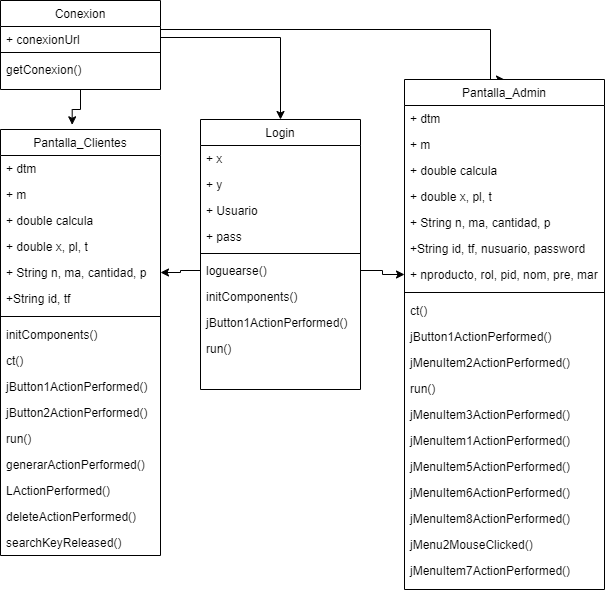

The diagram above was exported from draw.io. Its source (the exported page's mxGraphModel, read from the mxfile embedded in the PNG):
<mxGraphModel dx="1248" dy="647" grid="1" gridSize="10" guides="1" tooltips="1" connect="1" arrows="1" fold="1" page="1" pageScale="1" pageWidth="827" pageHeight="1169" math="0" shadow="0">
  <root>
    <mxCell id="WIyWlLk6GJQsqaUBKTNV-0" />
    <mxCell id="WIyWlLk6GJQsqaUBKTNV-1" parent="WIyWlLk6GJQsqaUBKTNV-0" />
    <mxCell id="zkfFHV4jXpPFQw0GAbJ--17" value="Login" style="swimlane;fontStyle=0;align=center;verticalAlign=top;childLayout=stackLayout;horizontal=1;startSize=26;horizontalStack=0;resizeParent=1;resizeLast=0;collapsible=1;marginBottom=0;rounded=0;shadow=0;strokeWidth=1;" parent="WIyWlLk6GJQsqaUBKTNV-1" vertex="1">
      <mxGeometry x="210" y="200" width="160" height="270" as="geometry">
        <mxRectangle x="550" y="140" width="160" height="26" as="alternateBounds" />
      </mxGeometry>
    </mxCell>
    <mxCell id="zkfFHV4jXpPFQw0GAbJ--18" value="+ x" style="text;align=left;verticalAlign=top;spacingLeft=4;spacingRight=4;overflow=hidden;rotatable=0;points=[[0,0.5],[1,0.5]];portConstraint=eastwest;" parent="zkfFHV4jXpPFQw0GAbJ--17" vertex="1">
      <mxGeometry y="26" width="160" height="26" as="geometry" />
    </mxCell>
    <mxCell id="zkfFHV4jXpPFQw0GAbJ--19" value="+ y" style="text;align=left;verticalAlign=top;spacingLeft=4;spacingRight=4;overflow=hidden;rotatable=0;points=[[0,0.5],[1,0.5]];portConstraint=eastwest;rounded=0;shadow=0;html=0;" parent="zkfFHV4jXpPFQw0GAbJ--17" vertex="1">
      <mxGeometry y="52" width="160" height="26" as="geometry" />
    </mxCell>
    <mxCell id="zkfFHV4jXpPFQw0GAbJ--20" value="+ Usuario" style="text;align=left;verticalAlign=top;spacingLeft=4;spacingRight=4;overflow=hidden;rotatable=0;points=[[0,0.5],[1,0.5]];portConstraint=eastwest;rounded=0;shadow=0;html=0;" parent="zkfFHV4jXpPFQw0GAbJ--17" vertex="1">
      <mxGeometry y="78" width="160" height="26" as="geometry" />
    </mxCell>
    <mxCell id="zkfFHV4jXpPFQw0GAbJ--21" value="+ pass" style="text;align=left;verticalAlign=top;spacingLeft=4;spacingRight=4;overflow=hidden;rotatable=0;points=[[0,0.5],[1,0.5]];portConstraint=eastwest;rounded=0;shadow=0;html=0;" parent="zkfFHV4jXpPFQw0GAbJ--17" vertex="1">
      <mxGeometry y="104" width="160" height="26" as="geometry" />
    </mxCell>
    <mxCell id="zkfFHV4jXpPFQw0GAbJ--23" value="" style="line;html=1;strokeWidth=1;align=left;verticalAlign=middle;spacingTop=-1;spacingLeft=3;spacingRight=3;rotatable=0;labelPosition=right;points=[];portConstraint=eastwest;" parent="zkfFHV4jXpPFQw0GAbJ--17" vertex="1">
      <mxGeometry y="130" width="160" height="8" as="geometry" />
    </mxCell>
    <mxCell id="zkfFHV4jXpPFQw0GAbJ--24" value="loguearse()" style="text;align=left;verticalAlign=top;spacingLeft=4;spacingRight=4;overflow=hidden;rotatable=0;points=[[0,0.5],[1,0.5]];portConstraint=eastwest;" parent="zkfFHV4jXpPFQw0GAbJ--17" vertex="1">
      <mxGeometry y="138" width="160" height="26" as="geometry" />
    </mxCell>
    <mxCell id="zkfFHV4jXpPFQw0GAbJ--25" value="initComponents()&#10;" style="text;align=left;verticalAlign=top;spacingLeft=4;spacingRight=4;overflow=hidden;rotatable=0;points=[[0,0.5],[1,0.5]];portConstraint=eastwest;" parent="zkfFHV4jXpPFQw0GAbJ--17" vertex="1">
      <mxGeometry y="164" width="160" height="26" as="geometry" />
    </mxCell>
    <mxCell id="URTkNKSOYMQfxNPfLj9s-17" value="jButton1ActionPerformed()&#10;&#10;run()" style="text;align=left;verticalAlign=top;spacingLeft=4;spacingRight=4;overflow=hidden;rotatable=0;points=[[0,0.5],[1,0.5]];portConstraint=eastwest;" vertex="1" parent="zkfFHV4jXpPFQw0GAbJ--17">
      <mxGeometry y="190" width="160" height="26" as="geometry" />
    </mxCell>
    <mxCell id="URTkNKSOYMQfxNPfLj9s-27" value="run()" style="text;align=left;verticalAlign=top;spacingLeft=4;spacingRight=4;overflow=hidden;rotatable=0;points=[[0,0.5],[1,0.5]];portConstraint=eastwest;" vertex="1" parent="zkfFHV4jXpPFQw0GAbJ--17">
      <mxGeometry y="216" width="160" height="26" as="geometry" />
    </mxCell>
    <mxCell id="URTkNKSOYMQfxNPfLj9s-51" style="edgeStyle=orthogonalEdgeStyle;rounded=0;orthogonalLoop=1;jettySize=auto;html=1;entryX=0.448;entryY=-0.011;entryDx=0;entryDy=0;entryPerimeter=0;" edge="1" parent="WIyWlLk6GJQsqaUBKTNV-1" source="URTkNKSOYMQfxNPfLj9s-0" target="URTkNKSOYMQfxNPfLj9s-28">
      <mxGeometry relative="1" as="geometry" />
    </mxCell>
    <mxCell id="URTkNKSOYMQfxNPfLj9s-73" style="edgeStyle=orthogonalEdgeStyle;rounded=0;orthogonalLoop=1;jettySize=auto;html=1;entryX=0.5;entryY=0;entryDx=0;entryDy=0;" edge="1" parent="WIyWlLk6GJQsqaUBKTNV-1" source="URTkNKSOYMQfxNPfLj9s-0" target="URTkNKSOYMQfxNPfLj9s-53">
      <mxGeometry relative="1" as="geometry">
        <Array as="points">
          <mxPoint x="500" y="110" />
        </Array>
      </mxGeometry>
    </mxCell>
    <mxCell id="URTkNKSOYMQfxNPfLj9s-0" value="Conexion" style="swimlane;fontStyle=0;align=center;verticalAlign=top;childLayout=stackLayout;horizontal=1;startSize=26;horizontalStack=0;resizeParent=1;resizeLast=0;collapsible=1;marginBottom=0;rounded=0;shadow=0;strokeWidth=1;" vertex="1" parent="WIyWlLk6GJQsqaUBKTNV-1">
      <mxGeometry x="10" y="81" width="160" height="89" as="geometry">
        <mxRectangle x="550" y="140" width="160" height="26" as="alternateBounds" />
      </mxGeometry>
    </mxCell>
    <mxCell id="URTkNKSOYMQfxNPfLj9s-1" value="+ conexionUrl" style="text;align=left;verticalAlign=top;spacingLeft=4;spacingRight=4;overflow=hidden;rotatable=0;points=[[0,0.5],[1,0.5]];portConstraint=eastwest;" vertex="1" parent="URTkNKSOYMQfxNPfLj9s-0">
      <mxGeometry y="26" width="160" height="22" as="geometry" />
    </mxCell>
    <mxCell id="URTkNKSOYMQfxNPfLj9s-6" value="" style="line;html=1;strokeWidth=1;align=left;verticalAlign=middle;spacingTop=-1;spacingLeft=3;spacingRight=3;rotatable=0;labelPosition=right;points=[];portConstraint=eastwest;" vertex="1" parent="URTkNKSOYMQfxNPfLj9s-0">
      <mxGeometry y="48" width="160" height="8" as="geometry" />
    </mxCell>
    <mxCell id="URTkNKSOYMQfxNPfLj9s-7" value="getConexion()" style="text;align=left;verticalAlign=top;spacingLeft=4;spacingRight=4;overflow=hidden;rotatable=0;points=[[0,0.5],[1,0.5]];portConstraint=eastwest;" vertex="1" parent="URTkNKSOYMQfxNPfLj9s-0">
      <mxGeometry y="56" width="160" height="26" as="geometry" />
    </mxCell>
    <mxCell id="URTkNKSOYMQfxNPfLj9s-28" value="Pantalla_Clientes" style="swimlane;fontStyle=0;align=center;verticalAlign=top;childLayout=stackLayout;horizontal=1;startSize=26;horizontalStack=0;resizeParent=1;resizeLast=0;collapsible=1;marginBottom=0;rounded=0;shadow=0;strokeWidth=1;" vertex="1" parent="WIyWlLk6GJQsqaUBKTNV-1">
      <mxGeometry x="10" y="210" width="160" height="426" as="geometry">
        <mxRectangle x="550" y="140" width="160" height="26" as="alternateBounds" />
      </mxGeometry>
    </mxCell>
    <mxCell id="URTkNKSOYMQfxNPfLj9s-29" value="+ dtm" style="text;align=left;verticalAlign=top;spacingLeft=4;spacingRight=4;overflow=hidden;rotatable=0;points=[[0,0.5],[1,0.5]];portConstraint=eastwest;" vertex="1" parent="URTkNKSOYMQfxNPfLj9s-28">
      <mxGeometry y="26" width="160" height="26" as="geometry" />
    </mxCell>
    <mxCell id="URTkNKSOYMQfxNPfLj9s-30" value="+ m" style="text;align=left;verticalAlign=top;spacingLeft=4;spacingRight=4;overflow=hidden;rotatable=0;points=[[0,0.5],[1,0.5]];portConstraint=eastwest;rounded=0;shadow=0;html=0;" vertex="1" parent="URTkNKSOYMQfxNPfLj9s-28">
      <mxGeometry y="52" width="160" height="26" as="geometry" />
    </mxCell>
    <mxCell id="URTkNKSOYMQfxNPfLj9s-31" value="+ double calcula" style="text;align=left;verticalAlign=top;spacingLeft=4;spacingRight=4;overflow=hidden;rotatable=0;points=[[0,0.5],[1,0.5]];portConstraint=eastwest;rounded=0;shadow=0;html=0;" vertex="1" parent="URTkNKSOYMQfxNPfLj9s-28">
      <mxGeometry y="78" width="160" height="26" as="geometry" />
    </mxCell>
    <mxCell id="URTkNKSOYMQfxNPfLj9s-32" value="+ double x, pl, t" style="text;align=left;verticalAlign=top;spacingLeft=4;spacingRight=4;overflow=hidden;rotatable=0;points=[[0,0.5],[1,0.5]];portConstraint=eastwest;rounded=0;shadow=0;html=0;" vertex="1" parent="URTkNKSOYMQfxNPfLj9s-28">
      <mxGeometry y="104" width="160" height="26" as="geometry" />
    </mxCell>
    <mxCell id="URTkNKSOYMQfxNPfLj9s-35" value="+ String n, ma, cantidad, p" style="text;align=left;verticalAlign=top;spacingLeft=4;spacingRight=4;overflow=hidden;rotatable=0;points=[[0,0.5],[1,0.5]];portConstraint=eastwest;" vertex="1" parent="URTkNKSOYMQfxNPfLj9s-28">
      <mxGeometry y="130" width="160" height="26" as="geometry" />
    </mxCell>
    <mxCell id="URTkNKSOYMQfxNPfLj9s-36" value="+String id, tf" style="text;align=left;verticalAlign=top;spacingLeft=4;spacingRight=4;overflow=hidden;rotatable=0;points=[[0,0.5],[1,0.5]];portConstraint=eastwest;" vertex="1" parent="URTkNKSOYMQfxNPfLj9s-28">
      <mxGeometry y="156" width="160" height="26" as="geometry" />
    </mxCell>
    <mxCell id="URTkNKSOYMQfxNPfLj9s-33" value="" style="line;html=1;strokeWidth=1;align=left;verticalAlign=middle;spacingTop=-1;spacingLeft=3;spacingRight=3;rotatable=0;labelPosition=right;points=[];portConstraint=eastwest;" vertex="1" parent="URTkNKSOYMQfxNPfLj9s-28">
      <mxGeometry y="182" width="160" height="10" as="geometry" />
    </mxCell>
    <mxCell id="URTkNKSOYMQfxNPfLj9s-40" value="initComponents()" style="text;align=left;verticalAlign=top;spacingLeft=4;spacingRight=4;overflow=hidden;rotatable=0;points=[[0,0.5],[1,0.5]];portConstraint=eastwest;" vertex="1" parent="URTkNKSOYMQfxNPfLj9s-28">
      <mxGeometry y="192" width="160" height="26" as="geometry" />
    </mxCell>
    <mxCell id="URTkNKSOYMQfxNPfLj9s-41" value="ct()" style="text;align=left;verticalAlign=top;spacingLeft=4;spacingRight=4;overflow=hidden;rotatable=0;points=[[0,0.5],[1,0.5]];portConstraint=eastwest;" vertex="1" parent="URTkNKSOYMQfxNPfLj9s-28">
      <mxGeometry y="218" width="160" height="26" as="geometry" />
    </mxCell>
    <mxCell id="URTkNKSOYMQfxNPfLj9s-42" value="jButton1ActionPerformed()&#10;&#10;run()" style="text;align=left;verticalAlign=top;spacingLeft=4;spacingRight=4;overflow=hidden;rotatable=0;points=[[0,0.5],[1,0.5]];portConstraint=eastwest;" vertex="1" parent="URTkNKSOYMQfxNPfLj9s-28">
      <mxGeometry y="244" width="160" height="26" as="geometry" />
    </mxCell>
    <mxCell id="URTkNKSOYMQfxNPfLj9s-43" value="jButton2ActionPerformed()&#10;&#10;run()" style="text;align=left;verticalAlign=top;spacingLeft=4;spacingRight=4;overflow=hidden;rotatable=0;points=[[0,0.5],[1,0.5]];portConstraint=eastwest;" vertex="1" parent="URTkNKSOYMQfxNPfLj9s-28">
      <mxGeometry y="270" width="160" height="26" as="geometry" />
    </mxCell>
    <mxCell id="URTkNKSOYMQfxNPfLj9s-44" value="run()" style="text;align=left;verticalAlign=top;spacingLeft=4;spacingRight=4;overflow=hidden;rotatable=0;points=[[0,0.5],[1,0.5]];portConstraint=eastwest;" vertex="1" parent="URTkNKSOYMQfxNPfLj9s-28">
      <mxGeometry y="296" width="160" height="26" as="geometry" />
    </mxCell>
    <mxCell id="URTkNKSOYMQfxNPfLj9s-45" value="generarActionPerformed()&#10;&#10;run()" style="text;align=left;verticalAlign=top;spacingLeft=4;spacingRight=4;overflow=hidden;rotatable=0;points=[[0,0.5],[1,0.5]];portConstraint=eastwest;" vertex="1" parent="URTkNKSOYMQfxNPfLj9s-28">
      <mxGeometry y="322" width="160" height="26" as="geometry" />
    </mxCell>
    <mxCell id="URTkNKSOYMQfxNPfLj9s-46" value="LActionPerformed()" style="text;align=left;verticalAlign=top;spacingLeft=4;spacingRight=4;overflow=hidden;rotatable=0;points=[[0,0.5],[1,0.5]];portConstraint=eastwest;" vertex="1" parent="URTkNKSOYMQfxNPfLj9s-28">
      <mxGeometry y="348" width="160" height="26" as="geometry" />
    </mxCell>
    <mxCell id="URTkNKSOYMQfxNPfLj9s-48" value="deleteActionPerformed()" style="text;align=left;verticalAlign=top;spacingLeft=4;spacingRight=4;overflow=hidden;rotatable=0;points=[[0,0.5],[1,0.5]];portConstraint=eastwest;" vertex="1" parent="URTkNKSOYMQfxNPfLj9s-28">
      <mxGeometry y="374" width="160" height="26" as="geometry" />
    </mxCell>
    <mxCell id="URTkNKSOYMQfxNPfLj9s-49" value="searchKeyReleased()" style="text;align=left;verticalAlign=top;spacingLeft=4;spacingRight=4;overflow=hidden;rotatable=0;points=[[0,0.5],[1,0.5]];portConstraint=eastwest;" vertex="1" parent="URTkNKSOYMQfxNPfLj9s-28">
      <mxGeometry y="400" width="160" height="26" as="geometry" />
    </mxCell>
    <mxCell id="URTkNKSOYMQfxNPfLj9s-52" style="edgeStyle=orthogonalEdgeStyle;rounded=0;orthogonalLoop=1;jettySize=auto;html=1;entryX=0.5;entryY=0;entryDx=0;entryDy=0;" edge="1" parent="WIyWlLk6GJQsqaUBKTNV-1" source="URTkNKSOYMQfxNPfLj9s-1" target="zkfFHV4jXpPFQw0GAbJ--17">
      <mxGeometry relative="1" as="geometry" />
    </mxCell>
    <mxCell id="URTkNKSOYMQfxNPfLj9s-53" value="Pantalla_Admin" style="swimlane;fontStyle=0;align=center;verticalAlign=top;childLayout=stackLayout;horizontal=1;startSize=26;horizontalStack=0;resizeParent=1;resizeLast=0;collapsible=1;marginBottom=0;rounded=0;shadow=0;strokeWidth=1;" vertex="1" parent="WIyWlLk6GJQsqaUBKTNV-1">
      <mxGeometry x="414" y="160" width="200" height="510" as="geometry">
        <mxRectangle x="550" y="140" width="160" height="26" as="alternateBounds" />
      </mxGeometry>
    </mxCell>
    <mxCell id="URTkNKSOYMQfxNPfLj9s-54" value="+ dtm" style="text;align=left;verticalAlign=top;spacingLeft=4;spacingRight=4;overflow=hidden;rotatable=0;points=[[0,0.5],[1,0.5]];portConstraint=eastwest;" vertex="1" parent="URTkNKSOYMQfxNPfLj9s-53">
      <mxGeometry y="26" width="200" height="26" as="geometry" />
    </mxCell>
    <mxCell id="URTkNKSOYMQfxNPfLj9s-55" value="+ m" style="text;align=left;verticalAlign=top;spacingLeft=4;spacingRight=4;overflow=hidden;rotatable=0;points=[[0,0.5],[1,0.5]];portConstraint=eastwest;rounded=0;shadow=0;html=0;" vertex="1" parent="URTkNKSOYMQfxNPfLj9s-53">
      <mxGeometry y="52" width="200" height="26" as="geometry" />
    </mxCell>
    <mxCell id="URTkNKSOYMQfxNPfLj9s-56" value="+ double calcula" style="text;align=left;verticalAlign=top;spacingLeft=4;spacingRight=4;overflow=hidden;rotatable=0;points=[[0,0.5],[1,0.5]];portConstraint=eastwest;rounded=0;shadow=0;html=0;" vertex="1" parent="URTkNKSOYMQfxNPfLj9s-53">
      <mxGeometry y="78" width="200" height="26" as="geometry" />
    </mxCell>
    <mxCell id="URTkNKSOYMQfxNPfLj9s-57" value="+ double x, pl, t" style="text;align=left;verticalAlign=top;spacingLeft=4;spacingRight=4;overflow=hidden;rotatable=0;points=[[0,0.5],[1,0.5]];portConstraint=eastwest;rounded=0;shadow=0;html=0;" vertex="1" parent="URTkNKSOYMQfxNPfLj9s-53">
      <mxGeometry y="104" width="200" height="26" as="geometry" />
    </mxCell>
    <mxCell id="URTkNKSOYMQfxNPfLj9s-58" value="+ String n, ma, cantidad, p" style="text;align=left;verticalAlign=top;spacingLeft=4;spacingRight=4;overflow=hidden;rotatable=0;points=[[0,0.5],[1,0.5]];portConstraint=eastwest;" vertex="1" parent="URTkNKSOYMQfxNPfLj9s-53">
      <mxGeometry y="130" width="200" height="26" as="geometry" />
    </mxCell>
    <mxCell id="URTkNKSOYMQfxNPfLj9s-59" value="+String id, tf, nusuario, password" style="text;align=left;verticalAlign=top;spacingLeft=4;spacingRight=4;overflow=hidden;rotatable=0;points=[[0,0.5],[1,0.5]];portConstraint=eastwest;" vertex="1" parent="URTkNKSOYMQfxNPfLj9s-53">
      <mxGeometry y="156" width="200" height="26" as="geometry" />
    </mxCell>
    <mxCell id="URTkNKSOYMQfxNPfLj9s-61" value="+ nproducto, rol, pid, nom, pre, mar" style="text;align=left;verticalAlign=top;spacingLeft=4;spacingRight=4;overflow=hidden;rotatable=0;points=[[0,0.5],[1,0.5]];portConstraint=eastwest;" vertex="1" parent="URTkNKSOYMQfxNPfLj9s-53">
      <mxGeometry y="182" width="200" height="26" as="geometry" />
    </mxCell>
    <mxCell id="URTkNKSOYMQfxNPfLj9s-60" value="" style="line;html=1;strokeWidth=1;align=left;verticalAlign=middle;spacingTop=-1;spacingLeft=3;spacingRight=3;rotatable=0;labelPosition=right;points=[];portConstraint=eastwest;" vertex="1" parent="URTkNKSOYMQfxNPfLj9s-53">
      <mxGeometry y="208" width="200" height="10" as="geometry" />
    </mxCell>
    <mxCell id="URTkNKSOYMQfxNPfLj9s-62" value="ct()" style="text;align=left;verticalAlign=top;spacingLeft=4;spacingRight=4;overflow=hidden;rotatable=0;points=[[0,0.5],[1,0.5]];portConstraint=eastwest;" vertex="1" parent="URTkNKSOYMQfxNPfLj9s-53">
      <mxGeometry y="218" width="200" height="26" as="geometry" />
    </mxCell>
    <mxCell id="URTkNKSOYMQfxNPfLj9s-63" value="jButton1ActionPerformed()&#10;&#10;run()" style="text;align=left;verticalAlign=top;spacingLeft=4;spacingRight=4;overflow=hidden;rotatable=0;points=[[0,0.5],[1,0.5]];portConstraint=eastwest;" vertex="1" parent="URTkNKSOYMQfxNPfLj9s-53">
      <mxGeometry y="244" width="200" height="26" as="geometry" />
    </mxCell>
    <mxCell id="URTkNKSOYMQfxNPfLj9s-64" value="jMenuItem2ActionPerformed()&#10;&#10;run()" style="text;align=left;verticalAlign=top;spacingLeft=4;spacingRight=4;overflow=hidden;rotatable=0;points=[[0,0.5],[1,0.5]];portConstraint=eastwest;" vertex="1" parent="URTkNKSOYMQfxNPfLj9s-53">
      <mxGeometry y="270" width="200" height="26" as="geometry" />
    </mxCell>
    <mxCell id="URTkNKSOYMQfxNPfLj9s-65" value="run()" style="text;align=left;verticalAlign=top;spacingLeft=4;spacingRight=4;overflow=hidden;rotatable=0;points=[[0,0.5],[1,0.5]];portConstraint=eastwest;" vertex="1" parent="URTkNKSOYMQfxNPfLj9s-53">
      <mxGeometry y="296" width="200" height="26" as="geometry" />
    </mxCell>
    <mxCell id="URTkNKSOYMQfxNPfLj9s-66" value="jMenuItem3ActionPerformed()&#10;&#10;run()" style="text;align=left;verticalAlign=top;spacingLeft=4;spacingRight=4;overflow=hidden;rotatable=0;points=[[0,0.5],[1,0.5]];portConstraint=eastwest;" vertex="1" parent="URTkNKSOYMQfxNPfLj9s-53">
      <mxGeometry y="322" width="200" height="26" as="geometry" />
    </mxCell>
    <mxCell id="URTkNKSOYMQfxNPfLj9s-67" value="jMenuItem1ActionPerformed()" style="text;align=left;verticalAlign=top;spacingLeft=4;spacingRight=4;overflow=hidden;rotatable=0;points=[[0,0.5],[1,0.5]];portConstraint=eastwest;" vertex="1" parent="URTkNKSOYMQfxNPfLj9s-53">
      <mxGeometry y="348" width="200" height="26" as="geometry" />
    </mxCell>
    <mxCell id="URTkNKSOYMQfxNPfLj9s-70" value="jMenuItem5ActionPerformed()" style="text;align=left;verticalAlign=top;spacingLeft=4;spacingRight=4;overflow=hidden;rotatable=0;points=[[0,0.5],[1,0.5]];portConstraint=eastwest;" vertex="1" parent="URTkNKSOYMQfxNPfLj9s-53">
      <mxGeometry y="374" width="200" height="26" as="geometry" />
    </mxCell>
    <mxCell id="URTkNKSOYMQfxNPfLj9s-68" value="jMenuItem6ActionPerformed()" style="text;align=left;verticalAlign=top;spacingLeft=4;spacingRight=4;overflow=hidden;rotatable=0;points=[[0,0.5],[1,0.5]];portConstraint=eastwest;" vertex="1" parent="URTkNKSOYMQfxNPfLj9s-53">
      <mxGeometry y="400" width="200" height="26" as="geometry" />
    </mxCell>
    <mxCell id="URTkNKSOYMQfxNPfLj9s-69" value="jMenuItem8ActionPerformed()" style="text;align=left;verticalAlign=top;spacingLeft=4;spacingRight=4;overflow=hidden;rotatable=0;points=[[0,0.5],[1,0.5]];portConstraint=eastwest;" vertex="1" parent="URTkNKSOYMQfxNPfLj9s-53">
      <mxGeometry y="426" width="200" height="26" as="geometry" />
    </mxCell>
    <mxCell id="URTkNKSOYMQfxNPfLj9s-71" value="jMenu2MouseClicked()" style="text;align=left;verticalAlign=top;spacingLeft=4;spacingRight=4;overflow=hidden;rotatable=0;points=[[0,0.5],[1,0.5]];portConstraint=eastwest;" vertex="1" parent="URTkNKSOYMQfxNPfLj9s-53">
      <mxGeometry y="452" width="200" height="26" as="geometry" />
    </mxCell>
    <mxCell id="URTkNKSOYMQfxNPfLj9s-72" value="jMenuItem7ActionPerformed()" style="text;align=left;verticalAlign=top;spacingLeft=4;spacingRight=4;overflow=hidden;rotatable=0;points=[[0,0.5],[1,0.5]];portConstraint=eastwest;" vertex="1" parent="URTkNKSOYMQfxNPfLj9s-53">
      <mxGeometry y="478" width="200" height="26" as="geometry" />
    </mxCell>
    <mxCell id="URTkNKSOYMQfxNPfLj9s-74" style="edgeStyle=orthogonalEdgeStyle;rounded=0;orthogonalLoop=1;jettySize=auto;html=1;entryX=1;entryY=0.5;entryDx=0;entryDy=0;" edge="1" parent="WIyWlLk6GJQsqaUBKTNV-1" source="zkfFHV4jXpPFQw0GAbJ--24" target="URTkNKSOYMQfxNPfLj9s-35">
      <mxGeometry relative="1" as="geometry" />
    </mxCell>
    <mxCell id="URTkNKSOYMQfxNPfLj9s-75" style="edgeStyle=orthogonalEdgeStyle;rounded=0;orthogonalLoop=1;jettySize=auto;html=1;" edge="1" parent="WIyWlLk6GJQsqaUBKTNV-1" source="zkfFHV4jXpPFQw0GAbJ--24" target="URTkNKSOYMQfxNPfLj9s-61">
      <mxGeometry relative="1" as="geometry" />
    </mxCell>
  </root>
</mxGraphModel>